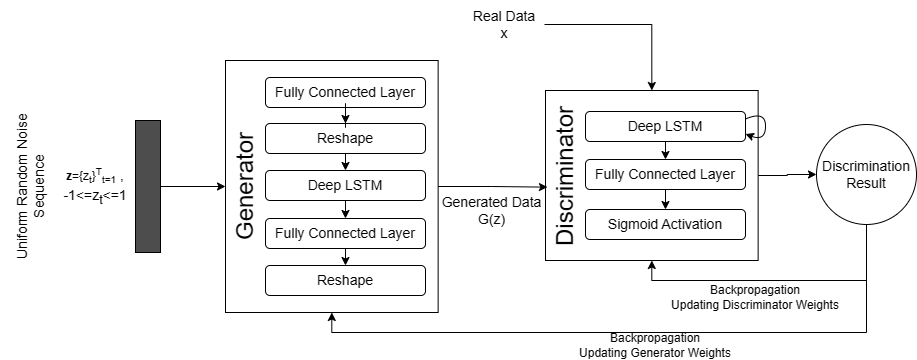

The diagram above was exported from draw.io. Its source (the exported page's mxGraphModel, read from the mxfile embedded in the PNG):
<mxGraphModel dx="1348" dy="941" grid="1" gridSize="10" guides="1" tooltips="1" connect="1" arrows="1" fold="1" page="0" pageScale="1" pageWidth="850" pageHeight="1100" background="none" math="0" shadow="0">
  <root>
    <mxCell id="0" />
    <mxCell id="1" parent="0" />
    <mxCell id="-A5e9vbX9vuNdK5SbLQt-7" value="" style="group" vertex="1" connectable="0" parent="1">
      <mxGeometry x="-145" y="-140" width="916" height="360" as="geometry" />
    </mxCell>
    <mxCell id="2FyNcD9t1xN1AgsqHTDN-57" value="" style="group" parent="-A5e9vbX9vuNdK5SbLQt-7" connectable="0" vertex="1">
      <mxGeometry width="916" height="312" as="geometry" />
    </mxCell>
    <mxCell id="2FyNcD9t1xN1AgsqHTDN-28" value="" style="group" parent="2FyNcD9t1xN1AgsqHTDN-57" connectable="0" vertex="1">
      <mxGeometry x="545" y="90" width="220" height="170" as="geometry" />
    </mxCell>
    <mxCell id="2FyNcD9t1xN1AgsqHTDN-4" value="" style="rounded=0;whiteSpace=wrap;html=1;align=left;" parent="2FyNcD9t1xN1AgsqHTDN-28" vertex="1">
      <mxGeometry width="212.64" height="170" as="geometry" />
    </mxCell>
    <mxCell id="2FyNcD9t1xN1AgsqHTDN-6" value="&lt;font style=&quot;font-size: 14px;&quot;&gt;Deep LSTM&lt;/font&gt;" style="rounded=1;whiteSpace=wrap;html=1;" parent="2FyNcD9t1xN1AgsqHTDN-28" vertex="1">
      <mxGeometry x="40" y="21" width="160" height="30" as="geometry" />
    </mxCell>
    <mxCell id="2FyNcD9t1xN1AgsqHTDN-16" style="edgeStyle=orthogonalEdgeStyle;rounded=0;orthogonalLoop=1;jettySize=auto;html=1;exitX=0.5;exitY=1;exitDx=0;exitDy=0;entryX=0.564;entryY=0.528;entryDx=0;entryDy=0;entryPerimeter=0;" parent="2FyNcD9t1xN1AgsqHTDN-28" source="2FyNcD9t1xN1AgsqHTDN-8" target="2FyNcD9t1xN1AgsqHTDN-4" edge="1">
      <mxGeometry relative="1" as="geometry" />
    </mxCell>
    <mxCell id="2FyNcD9t1xN1AgsqHTDN-8" value="&lt;font style=&quot;font-size: 14px;&quot;&gt;Fully Connected Layer&lt;/font&gt;" style="rounded=1;whiteSpace=wrap;html=1;" parent="2FyNcD9t1xN1AgsqHTDN-28" vertex="1">
      <mxGeometry x="40" y="69" width="160" height="30" as="geometry" />
    </mxCell>
    <mxCell id="2FyNcD9t1xN1AgsqHTDN-5" style="edgeStyle=orthogonalEdgeStyle;rounded=0;orthogonalLoop=1;jettySize=auto;html=1;exitX=0.5;exitY=1;exitDx=0;exitDy=0;entryX=0.5;entryY=0;entryDx=0;entryDy=0;" parent="2FyNcD9t1xN1AgsqHTDN-28" source="2FyNcD9t1xN1AgsqHTDN-6" target="2FyNcD9t1xN1AgsqHTDN-8" edge="1">
      <mxGeometry relative="1" as="geometry" />
    </mxCell>
    <mxCell id="2FyNcD9t1xN1AgsqHTDN-14" value="&lt;font style=&quot;font-size: 24px;&quot;&gt;Discriminator&lt;/font&gt;" style="rounded=0;whiteSpace=wrap;html=1;rotation=-90;fillColor=none;strokeColor=none;" parent="2FyNcD9t1xN1AgsqHTDN-28" vertex="1">
      <mxGeometry x="-50" y="66" width="140" height="40" as="geometry" />
    </mxCell>
    <mxCell id="2FyNcD9t1xN1AgsqHTDN-15" value="&lt;font style=&quot;font-size: 14px;&quot;&gt;Sigmoid Activation&lt;/font&gt;" style="rounded=1;whiteSpace=wrap;html=1;" parent="2FyNcD9t1xN1AgsqHTDN-28" vertex="1">
      <mxGeometry x="40" y="119" width="160" height="30" as="geometry" />
    </mxCell>
    <mxCell id="2FyNcD9t1xN1AgsqHTDN-17" style="edgeStyle=orthogonalEdgeStyle;rounded=0;orthogonalLoop=1;jettySize=auto;html=1;exitX=0.5;exitY=1;exitDx=0;exitDy=0;entryX=0.5;entryY=0;entryDx=0;entryDy=0;" parent="2FyNcD9t1xN1AgsqHTDN-28" source="2FyNcD9t1xN1AgsqHTDN-8" target="2FyNcD9t1xN1AgsqHTDN-15" edge="1">
      <mxGeometry relative="1" as="geometry" />
    </mxCell>
    <mxCell id="2FyNcD9t1xN1AgsqHTDN-27" value="" style="curved=1;endArrow=classic;html=1;rounded=0;entryX=1;entryY=0.75;entryDx=0;entryDy=0;exitX=1;exitY=0.25;exitDx=0;exitDy=0;" parent="2FyNcD9t1xN1AgsqHTDN-28" source="2FyNcD9t1xN1AgsqHTDN-6" target="2FyNcD9t1xN1AgsqHTDN-6" edge="1">
      <mxGeometry width="50" height="50" relative="1" as="geometry">
        <mxPoint x="250" y="-40" as="sourcePoint" />
        <mxPoint x="250" y="-60" as="targetPoint" />
        <Array as="points">
          <mxPoint x="220" y="20" />
          <mxPoint x="220" y="51" />
        </Array>
      </mxGeometry>
    </mxCell>
    <mxCell id="2FyNcD9t1xN1AgsqHTDN-29" value="" style="group" parent="2FyNcD9t1xN1AgsqHTDN-57" connectable="0" vertex="1">
      <mxGeometry x="225" y="60" width="212.64" height="252" as="geometry" />
    </mxCell>
    <mxCell id="_cyLh5qXTfRRwcthOmJ0-7" value="" style="rounded=0;whiteSpace=wrap;html=1;align=left;" parent="2FyNcD9t1xN1AgsqHTDN-29" vertex="1">
      <mxGeometry x="7.105427357601002e-15" width="212.64" height="252" as="geometry" />
    </mxCell>
    <mxCell id="_cyLh5qXTfRRwcthOmJ0-1" value="&lt;font style=&quot;font-size: 14px;&quot;&gt;Deep LSTM&lt;/font&gt;" style="rounded=1;whiteSpace=wrap;html=1;" parent="2FyNcD9t1xN1AgsqHTDN-29" vertex="1">
      <mxGeometry x="40.00000000000001" y="110" width="160" height="30" as="geometry" />
    </mxCell>
    <mxCell id="_cyLh5qXTfRRwcthOmJ0-3" value="&lt;font style=&quot;font-size: 14px;&quot;&gt;Fully Connected Layer&lt;/font&gt;" style="rounded=1;whiteSpace=wrap;html=1;" parent="2FyNcD9t1xN1AgsqHTDN-29" vertex="1">
      <mxGeometry x="40.00000000000001" y="158" width="160" height="30" as="geometry" />
    </mxCell>
    <mxCell id="2FyNcD9t1xN1AgsqHTDN-1" style="edgeStyle=orthogonalEdgeStyle;rounded=0;orthogonalLoop=1;jettySize=auto;html=1;exitX=0.5;exitY=1;exitDx=0;exitDy=0;entryX=0.5;entryY=0;entryDx=0;entryDy=0;" parent="2FyNcD9t1xN1AgsqHTDN-29" source="_cyLh5qXTfRRwcthOmJ0-1" target="_cyLh5qXTfRRwcthOmJ0-3" edge="1">
      <mxGeometry relative="1" as="geometry" />
    </mxCell>
    <mxCell id="_cyLh5qXTfRRwcthOmJ0-4" value="&lt;font style=&quot;font-size: 14px;&quot;&gt;Fully Connected Layer&lt;/font&gt;" style="rounded=1;whiteSpace=wrap;html=1;" parent="2FyNcD9t1xN1AgsqHTDN-29" vertex="1">
      <mxGeometry x="40.00000000000001" y="17" width="160" height="30" as="geometry" />
    </mxCell>
    <mxCell id="_cyLh5qXTfRRwcthOmJ0-11" style="edgeStyle=orthogonalEdgeStyle;rounded=0;orthogonalLoop=1;jettySize=auto;html=1;exitX=0.5;exitY=1;exitDx=0;exitDy=0;entryX=0.5;entryY=0;entryDx=0;entryDy=0;" parent="2FyNcD9t1xN1AgsqHTDN-29" source="_cyLh5qXTfRRwcthOmJ0-5" target="_cyLh5qXTfRRwcthOmJ0-1" edge="1">
      <mxGeometry relative="1" as="geometry" />
    </mxCell>
    <mxCell id="_cyLh5qXTfRRwcthOmJ0-5" value="&lt;font style=&quot;font-size: 14px;&quot;&gt;Reshape&lt;/font&gt;" style="rounded=1;whiteSpace=wrap;html=1;" parent="2FyNcD9t1xN1AgsqHTDN-29" vertex="1">
      <mxGeometry x="40.00000000000001" y="63" width="160" height="30" as="geometry" />
    </mxCell>
    <mxCell id="_cyLh5qXTfRRwcthOmJ0-10" style="edgeStyle=orthogonalEdgeStyle;rounded=0;orthogonalLoop=1;jettySize=auto;html=1;exitX=0.5;exitY=1;exitDx=0;exitDy=0;" parent="2FyNcD9t1xN1AgsqHTDN-29" source="_cyLh5qXTfRRwcthOmJ0-4" target="_cyLh5qXTfRRwcthOmJ0-5" edge="1">
      <mxGeometry relative="1" as="geometry" />
    </mxCell>
    <mxCell id="_cyLh5qXTfRRwcthOmJ0-6" value="&lt;font style=&quot;font-size: 14px;&quot;&gt;Reshape&lt;/font&gt;" style="rounded=1;whiteSpace=wrap;html=1;" parent="2FyNcD9t1xN1AgsqHTDN-29" vertex="1">
      <mxGeometry x="40.00000000000001" y="205" width="160" height="30" as="geometry" />
    </mxCell>
    <mxCell id="2FyNcD9t1xN1AgsqHTDN-2" style="edgeStyle=orthogonalEdgeStyle;rounded=0;orthogonalLoop=1;jettySize=auto;html=1;exitX=0.5;exitY=1;exitDx=0;exitDy=0;entryX=0.5;entryY=0;entryDx=0;entryDy=0;" parent="2FyNcD9t1xN1AgsqHTDN-29" source="_cyLh5qXTfRRwcthOmJ0-3" target="_cyLh5qXTfRRwcthOmJ0-6" edge="1">
      <mxGeometry relative="1" as="geometry" />
    </mxCell>
    <mxCell id="2FyNcD9t1xN1AgsqHTDN-3" value="&lt;font style=&quot;font-size: 24px;&quot;&gt;Generator&lt;/font&gt;" style="rounded=0;whiteSpace=wrap;html=1;rotation=-90;fillColor=none;strokeColor=none;" parent="2FyNcD9t1xN1AgsqHTDN-29" vertex="1">
      <mxGeometry x="-90" y="106" width="220" height="40" as="geometry" />
    </mxCell>
    <mxCell id="2FyNcD9t1xN1AgsqHTDN-43" value="&lt;font style=&quot;font-size: 14px;&quot;&gt;Generated Data&lt;br&gt;G(z)&lt;/font&gt;" style="rounded=0;whiteSpace=wrap;html=1;fillColor=none;strokeColor=none;" parent="2FyNcD9t1xN1AgsqHTDN-57" vertex="1">
      <mxGeometry x="439" y="180" width="105" height="60" as="geometry" />
    </mxCell>
    <mxCell id="2FyNcD9t1xN1AgsqHTDN-47" style="edgeStyle=orthogonalEdgeStyle;rounded=0;orthogonalLoop=1;jettySize=auto;html=1;exitX=1;exitY=0.5;exitDx=0;exitDy=0;entryX=0.5;entryY=0;entryDx=0;entryDy=0;" parent="2FyNcD9t1xN1AgsqHTDN-57" source="2FyNcD9t1xN1AgsqHTDN-44" target="2FyNcD9t1xN1AgsqHTDN-4" edge="1">
      <mxGeometry relative="1" as="geometry" />
    </mxCell>
    <mxCell id="2FyNcD9t1xN1AgsqHTDN-44" value="&lt;font style=&quot;font-size: 14px;&quot;&gt;Real Data&lt;br&gt;x&lt;br&gt;&lt;/font&gt;" style="rounded=0;whiteSpace=wrap;html=1;fillColor=none;strokeColor=none;" parent="2FyNcD9t1xN1AgsqHTDN-57" vertex="1">
      <mxGeometry x="464" width="80" height="48" as="geometry" />
    </mxCell>
    <mxCell id="2FyNcD9t1xN1AgsqHTDN-50" style="edgeStyle=orthogonalEdgeStyle;rounded=0;orthogonalLoop=1;jettySize=auto;html=1;exitX=1;exitY=0.5;exitDx=0;exitDy=0;entryX=0.424;entryY=0.049;entryDx=0;entryDy=0;entryPerimeter=0;" parent="2FyNcD9t1xN1AgsqHTDN-57" source="_cyLh5qXTfRRwcthOmJ0-7" target="2FyNcD9t1xN1AgsqHTDN-14" edge="1">
      <mxGeometry relative="1" as="geometry" />
    </mxCell>
    <mxCell id="-A5e9vbX9vuNdK5SbLQt-3" style="edgeStyle=orthogonalEdgeStyle;rounded=0;orthogonalLoop=1;jettySize=auto;html=1;exitX=0.5;exitY=1;exitDx=0;exitDy=0;entryX=0.5;entryY=1;entryDx=0;entryDy=0;" edge="1" parent="2FyNcD9t1xN1AgsqHTDN-57" source="2FyNcD9t1xN1AgsqHTDN-51" target="_cyLh5qXTfRRwcthOmJ0-7">
      <mxGeometry relative="1" as="geometry" />
    </mxCell>
    <mxCell id="-A5e9vbX9vuNdK5SbLQt-4" style="edgeStyle=orthogonalEdgeStyle;rounded=0;orthogonalLoop=1;jettySize=auto;html=1;exitX=0.5;exitY=1;exitDx=0;exitDy=0;entryX=0.5;entryY=1;entryDx=0;entryDy=0;" edge="1" parent="2FyNcD9t1xN1AgsqHTDN-57" source="2FyNcD9t1xN1AgsqHTDN-51" target="2FyNcD9t1xN1AgsqHTDN-4">
      <mxGeometry relative="1" as="geometry" />
    </mxCell>
    <mxCell id="2FyNcD9t1xN1AgsqHTDN-51" value="&lt;font style=&quot;font-size: 14px;&quot;&gt;Discrimination Result&lt;/font&gt;" style="ellipse;whiteSpace=wrap;html=1;aspect=fixed;" parent="2FyNcD9t1xN1AgsqHTDN-57" vertex="1">
      <mxGeometry x="816" y="124" width="100" height="100" as="geometry" />
    </mxCell>
    <mxCell id="2FyNcD9t1xN1AgsqHTDN-52" style="edgeStyle=orthogonalEdgeStyle;rounded=0;orthogonalLoop=1;jettySize=auto;html=1;exitX=1;exitY=0.5;exitDx=0;exitDy=0;entryX=0;entryY=0.5;entryDx=0;entryDy=0;" parent="2FyNcD9t1xN1AgsqHTDN-57" source="2FyNcD9t1xN1AgsqHTDN-4" target="2FyNcD9t1xN1AgsqHTDN-51" edge="1">
      <mxGeometry relative="1" as="geometry" />
    </mxCell>
    <mxCell id="2FyNcD9t1xN1AgsqHTDN-53" value="&lt;span style=&quot;font-size: 14px;&quot;&gt;Uniform Random Noise Sequence&lt;/span&gt;" style="rounded=0;whiteSpace=wrap;html=1;fillColor=none;strokeColor=none;rotation=-90;" parent="2FyNcD9t1xN1AgsqHTDN-57" vertex="1">
      <mxGeometry x="-45" y="156" width="150" height="60" as="geometry" />
    </mxCell>
    <mxCell id="2FyNcD9t1xN1AgsqHTDN-55" style="edgeStyle=orthogonalEdgeStyle;rounded=0;orthogonalLoop=1;jettySize=auto;html=1;exitX=1;exitY=0.5;exitDx=0;exitDy=0;entryX=0.5;entryY=0;entryDx=0;entryDy=0;" parent="2FyNcD9t1xN1AgsqHTDN-57" source="2FyNcD9t1xN1AgsqHTDN-54" target="2FyNcD9t1xN1AgsqHTDN-3" edge="1">
      <mxGeometry relative="1" as="geometry" />
    </mxCell>
    <mxCell id="2FyNcD9t1xN1AgsqHTDN-54" value="" style="rounded=0;whiteSpace=wrap;html=1;fillColor=#4D4D4D;" parent="2FyNcD9t1xN1AgsqHTDN-57" vertex="1">
      <mxGeometry x="135" y="120" width="25" height="132" as="geometry" />
    </mxCell>
    <mxCell id="2FyNcD9t1xN1AgsqHTDN-56" value="&lt;b&gt;z&lt;/b&gt;={z&lt;sub&gt;t&lt;/sub&gt;}&lt;sup&gt;T&lt;/sup&gt;&lt;sub&gt;t=1&lt;/sub&gt;&lt;span style=&quot;font-size: 14px;&quot;&gt;&amp;nbsp;,&lt;br&gt;-1&amp;lt;=z&lt;sub&gt;t&lt;/sub&gt;&amp;lt;=1&lt;/span&gt;&lt;span style=&quot;font-size: 14px;&quot;&gt;&lt;br&gt;&lt;/span&gt;" style="rounded=0;whiteSpace=wrap;html=1;fillColor=none;strokeColor=none;" parent="2FyNcD9t1xN1AgsqHTDN-57" vertex="1">
      <mxGeometry x="55" y="166" width="80" height="40" as="geometry" />
    </mxCell>
    <mxCell id="-A5e9vbX9vuNdK5SbLQt-5" value="&lt;font style=&quot;font-size: 12px;&quot;&gt;Backpropagation&lt;br&gt;Updating Discriminator Weights&lt;/font&gt;" style="rounded=0;whiteSpace=wrap;html=1;fillColor=none;strokeColor=none;" vertex="1" parent="2FyNcD9t1xN1AgsqHTDN-57">
      <mxGeometry x="665" y="282" width="180" height="30" as="geometry" />
    </mxCell>
    <mxCell id="-A5e9vbX9vuNdK5SbLQt-6" value="&lt;font style=&quot;font-size: 12px;&quot;&gt;Backpropagation&lt;br&gt;Updating Generator Weights&lt;/font&gt;" style="rounded=0;whiteSpace=wrap;html=1;fillColor=none;strokeColor=none;" vertex="1" parent="-A5e9vbX9vuNdK5SbLQt-7">
      <mxGeometry x="565" y="330" width="180" height="30" as="geometry" />
    </mxCell>
  </root>
</mxGraphModel>